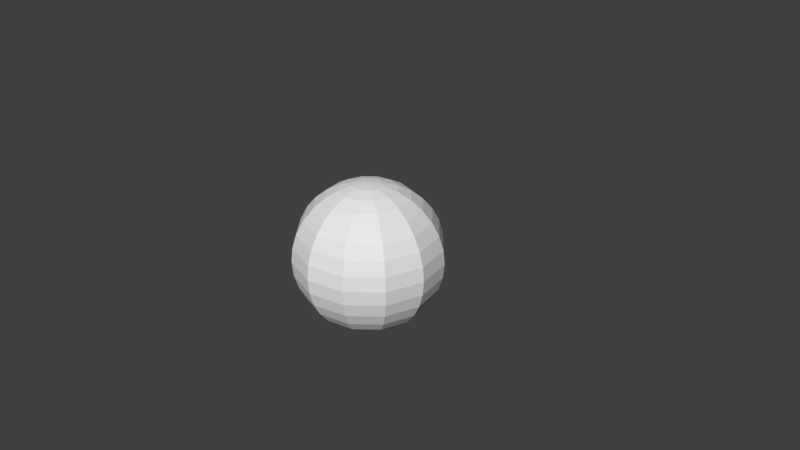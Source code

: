 # Source: escudo.blend  (saved by Blender 2.79.0; exported with 4.5.12 LTS)
import bpy
from mathutils import Matrix  # noqa: F401  (used for matrix-valued properties, if any)

bpy.ops.wm.read_factory_settings(use_empty=True)
scene = bpy.context.scene
scene.name = 'Scene'

# ---- collections
col_collection_1 = bpy.data.collections.new('Collection 1'); scene.collection.children.link(col_collection_1)

# ---- materials (node trees are filled in below, after node groups)
mat_none = bpy.data.materials.new('None')
mat_none.alpha_threshold = 0.0
mat_none.use_transparent_shadow = False
mat_none.specular_color = (0.8, 0.8, 0.8)
mat_none.roughness = 0.5
mat_none.specular_intensity = 1.0

# ---- material node trees

# ---- world
world_world = bpy.data.worlds.new('World'); scene.world = world_world
world_world.color = (0.05088, 0.05088, 0.05088)
world_world.use_sun_shadow = False
world_world.sun_shadow_jitter_overblur = 0.0
world_world.cycles.sampling_method = 'MANUAL'

# ---- cameras
cam_camera = bpy.data.cameras.new('Camera')
cam_camera.clip_end = 100.0
cam_camera.lens = 35.0
cam_camera.sensor_width = 32.0
cam_camera.sensor_height = 18.0
cam_camera.ortho_scale = 7.314
cam_camera.dof.focus_distance = 0.0
cam_camera.dof.aperture_fstop = 128.0

# ---- meshes
me_sphere = bpy.data.meshes.new('Sphere')
me_sphere.from_pydata([(0.0, 0.0, -1.0), (0.0, 0.1951, -0.9808), (0.4904, 0.1951, -0.8494), (0.5, 0.0, -0.866), (0.0, 0.9808, -0.1951), (0.0, 1.0, 1e-06), (0.09754, 0.9808, -0.169), (0.0, -1.0, 0.0), (0.0, -0.9808, -0.1951), (0.09754, -0.9808, -0.169), (0.0, -0.1951, -0.9808), (0.4904, -0.1951, -0.8494), (0.0, 0.9239, -0.3827), (0.1913, 0.9239, -0.3314), (0.0, -0.3827, -0.9239), (0.4619, -0.3827, -0.8001), (0.0, 0.8315, -0.5556), (0.2778, 0.8315, -0.4811), (0.0, -0.5556, -0.8315), (0.4157, -0.5556, -0.7201), (0.0, 0.7071, -0.7071), (0.3536, 0.7071, -0.6124), (0.0, -0.7071, -0.7071), (0.3536, -0.7071, -0.6124), (0.0, 0.5556, -0.8315), (0.4157, 0.5556, -0.7201), (0.0, -0.8315, -0.5556), (0.2778, -0.8315, -0.4811), (0.0, 0.3827, -0.9239), (0.4619, 0.3827, -0.8001), (0.0, -0.9239, -0.3827), (0.1913, -0.9239, -0.3314), (0.8001, 0.3827, -0.4619), (0.8494, 0.1951, -0.4904), (0.3314, -0.9239, -0.1913), (0.169, -0.9808, -0.09754), (0.866, 0.0, -0.5), (0.169, 0.9808, -0.09754), (0.8494, -0.1951, -0.4904), (0.3314, 0.9239, -0.1913), (0.8001, -0.3827, -0.4619), (0.4811, 0.8315, -0.2778), (0.7201, -0.5556, -0.4157), (0.6124, 0.7071, -0.3536), (0.6124, -0.7071, -0.3536), (0.7201, 0.5556, -0.4157), (0.4811, -0.8315, -0.2778), (0.9239, -0.3827, 0.0), (0.8315, -0.5556, 0.0), (0.5556, 0.8315, 0.0), (0.7071, 0.7071, 0.0), (0.7071, -0.7071, 0.0), (0.8315, 0.5556, 0.0), (0.5556, -0.8315, 0.0), (0.9239, 0.3827, 0.0), (0.3827, -0.9239, 0.0), (0.9808, 0.1951, 0.0), (0.1951, -0.9808, 0.0), (1.0, 0.0, 0.0), (0.1951, 0.9808, 0.0), (0.9808, -0.1951, 0.0), (0.3827, 0.9239, 0.0), (0.3314, -0.9239, 0.1913), (0.169, -0.9808, 0.09755), (0.8494, 0.1951, 0.4904), (0.866, 0.0, 0.5), (0.169, 0.9808, 0.09755), (0.8494, -0.1951, 0.4904), (0.3314, 0.9239, 0.1913), (0.8001, -0.3827, 0.4619), (0.4811, 0.8315, 0.2778), (0.7201, -0.5556, 0.4157), (0.6124, 0.7071, 0.3536), (0.6124, -0.7071, 0.3536), (0.7201, 0.5556, 0.4157), (0.4811, -0.8315, 0.2778), (0.8001, 0.3827, 0.4619), (0.2778, 0.8315, 0.4811), (0.3536, 0.7071, 0.6124), (0.4157, -0.5556, 0.7201), (0.3536, -0.7071, 0.6124), (0.4157, 0.5556, 0.7201), (0.2778, -0.8315, 0.4811), (0.4619, 0.3827, 0.8001), (0.1913, -0.9239, 0.3314), (0.4904, 0.1951, 0.8494), (0.09754, -0.9808, 0.169), (0.5, 0.0, 0.866), (0.09754, 0.9808, 0.169), (0.4904, -0.1951, 0.8494), (0.1913, 0.9239, 0.3314), (0.4619, -0.3827, 0.8001), (0.0, 0.1951, 0.9808), (0.0, 0.0, 1.0), (0.0, 0.9808, 0.1951), (0.0, -0.9808, 0.1951), (0.0, -0.1951, 0.9808), (0.0, 0.9239, 0.3827), (0.0, -0.3827, 0.9239), (0.0, 0.8315, 0.5556), (0.0, -0.5556, 0.8315), (0.0, 0.7071, 0.7071), (0.0, -0.7071, 0.7071), (0.0, 0.5556, 0.8315), (0.0, -0.8315, 0.5556), (0.0, 0.3827, 0.9239), (0.0, -0.9239, 0.3827), (-0.4157, -0.5556, 0.7201), (-0.3536, -0.7071, 0.6124), (-0.3536, 0.7071, 0.6124), (-0.4157, 0.5556, 0.7201), (-0.2778, -0.8315, 0.4811), (-0.4619, 0.3827, 0.8001), (-0.1913, -0.9239, 0.3314), (-0.4904, 0.1951, 0.8494), (-0.09754, -0.9808, 0.169), (-0.5, 0.0, 0.866), (-0.09754, 0.9808, 0.169), (-0.4904, -0.1951, 0.8494), (-0.1913, 0.9239, 0.3314), (-0.4619, -0.3827, 0.8001), (-0.2778, 0.8315, 0.4811), (-0.169, -0.9808, 0.09755), (-0.866, 0.0, 0.5), (-0.8494, -0.1951, 0.4904), (-0.169, 0.9808, 0.09755), (-0.3314, 0.9239, 0.1913), (-0.8001, -0.3827, 0.4619), (-0.4811, 0.8315, 0.2778), (-0.7201, -0.5556, 0.4157), (-0.6124, 0.7071, 0.3536), (-0.6124, -0.7071, 0.3536), (-0.7201, 0.5556, 0.4157), (-0.4811, -0.8315, 0.2778), (-0.8001, 0.3827, 0.4619), (-0.3314, -0.9239, 0.1913), (-0.8494, 0.1951, 0.4904), (-0.7071, -0.7071, 0.0), (-0.5556, -0.8315, 0.0), (-0.8315, 0.5556, 0.0), (-0.9239, 0.3827, 0.0), (-0.3827, -0.9239, 0.0), (-0.9808, 0.1951, 0.0), (-0.1951, -0.9808, 0.0), (-1.0, 0.0, 0.0), (-0.1951, 0.9808, 0.0), (-0.9808, -0.1951, 0.0), (-0.3827, 0.9239, 0.0), (-0.9239, -0.3827, 0.0), (-0.5556, 0.8315, 0.0), (-0.8315, -0.5556, 0.0), (-0.7071, 0.7071, 0.0), (-0.169, 0.9808, -0.09754), (-0.3314, 0.9239, -0.1913), (-0.8494, -0.1951, -0.4904), (-0.8001, -0.3827, -0.4619), (-0.4811, 0.8315, -0.2778), (-0.7201, -0.5556, -0.4157), (-0.6124, 0.7071, -0.3536), (-0.6124, -0.7071, -0.3536), (-0.7201, 0.5556, -0.4157), (-0.4811, -0.8315, -0.2778), (-0.8001, 0.3827, -0.4619), (-0.3314, -0.9239, -0.1913), (-0.8494, 0.1951, -0.4904), (-0.169, -0.9808, -0.09754), (-0.866, 0.0, -0.5), (-0.4157, 0.5556, -0.7201), (-0.4619, 0.3827, -0.8001), (-0.2778, -0.8315, -0.4811), (-0.1913, -0.9239, -0.3314), (-0.4904, 0.1951, -0.8494), (-0.09754, -0.9808, -0.169), (-0.5, 0.0, -0.866), (-0.09754, 0.9808, -0.169), (-0.4904, -0.1951, -0.8494), (-0.1913, 0.9239, -0.3314), (-0.4619, -0.3827, -0.8001), (-0.2778, 0.8315, -0.4811), (-0.4157, -0.5556, -0.7201), (-0.3536, 0.7071, -0.6124), (-0.3536, -0.7071, -0.6124)], [], [(0, 1, 2, 3), (4, 5, 6), (7, 8, 9), (10, 0, 3, 11), (12, 4, 6, 13), (14, 10, 11, 15), (16, 12, 13, 17), (18, 14, 15, 19), (20, 16, 17, 21), (22, 18, 19, 23), (24, 20, 21, 25), (26, 22, 23, 27), (28, 24, 25, 29), (30, 26, 27, 31), (1, 28, 29, 2), (8, 30, 31, 9), (2, 29, 32, 33), (9, 31, 34, 35), (3, 2, 33, 36), (6, 5, 37), (7, 9, 35), (11, 3, 36, 38), (13, 6, 37, 39), (15, 11, 38, 40), (17, 13, 39, 41), (19, 15, 40, 42), (21, 17, 41, 43), (23, 19, 42, 44), (25, 21, 43, 45), (27, 23, 44, 46), (29, 25, 45, 32), (31, 27, 46, 34), (42, 40, 47, 48), (43, 41, 49, 50), (44, 42, 48, 51), (45, 43, 50, 52), (46, 44, 51, 53), (32, 45, 52, 54), (34, 46, 53, 55), (33, 32, 54, 56), (35, 34, 55, 57), (36, 33, 56, 58), (37, 5, 59), (7, 35, 57), (38, 36, 58, 60), (39, 37, 59, 61), (40, 38, 60, 47), (41, 39, 61, 49), (57, 55, 62, 63), (58, 56, 64, 65), (59, 5, 66), (7, 57, 63), (60, 58, 65, 67), (61, 59, 66, 68), (47, 60, 67, 69), (49, 61, 68, 70), (48, 47, 69, 71), (50, 49, 70, 72), (51, 48, 71, 73), (52, 50, 72, 74), (53, 51, 73, 75), (54, 52, 74, 76), (55, 53, 75, 62), (56, 54, 76, 64), (72, 70, 77, 78), (73, 71, 79, 80), (74, 72, 78, 81), (75, 73, 80, 82), (76, 74, 81, 83), (62, 75, 82, 84), (64, 76, 83, 85), (63, 62, 84, 86), (65, 64, 85, 87), (66, 5, 88), (7, 63, 86), (67, 65, 87, 89), (68, 66, 88, 90), (69, 67, 89, 91), (70, 68, 90, 77), (71, 69, 91, 79), (87, 85, 92, 93), (88, 5, 94), (7, 86, 95), (89, 87, 93, 96), (90, 88, 94, 97), (91, 89, 96, 98), (77, 90, 97, 99), (79, 91, 98, 100), (78, 77, 99, 101), (80, 79, 100, 102), (81, 78, 101, 103), (82, 80, 102, 104), (83, 81, 103, 105), (84, 82, 104, 106), (85, 83, 105, 92), (86, 84, 106, 95), (102, 100, 107, 108), (103, 101, 109, 110), (104, 102, 108, 111), (105, 103, 110, 112), (106, 104, 111, 113), (92, 105, 112, 114), (95, 106, 113, 115), (93, 92, 114, 116), (94, 5, 117), (7, 95, 115), (96, 93, 116, 118), (97, 94, 117, 119), (98, 96, 118, 120), (99, 97, 119, 121), (100, 98, 120, 107), (101, 99, 121, 109), (7, 115, 122), (118, 116, 123, 124), (119, 117, 125, 126), (120, 118, 124, 127), (121, 119, 126, 128), (107, 120, 127, 129), (109, 121, 128, 130), (108, 107, 129, 131), (110, 109, 130, 132), (111, 108, 131, 133), (112, 110, 132, 134), (113, 111, 133, 135), (114, 112, 134, 136), (115, 113, 135, 122), (116, 114, 136, 123), (117, 5, 125), (133, 131, 137, 138), (134, 132, 139, 140), (135, 133, 138, 141), (136, 134, 140, 142), (122, 135, 141, 143), (123, 136, 142, 144), (125, 5, 145), (7, 122, 143), (124, 123, 144, 146), (126, 125, 145, 147), (127, 124, 146, 148), (128, 126, 147, 149), (129, 127, 148, 150), (130, 128, 149, 151), (131, 129, 150, 137), (132, 130, 151, 139), (147, 145, 152, 153), (148, 146, 154, 155), (149, 147, 153, 156), (150, 148, 155, 157), (151, 149, 156, 158), (137, 150, 157, 159), (139, 151, 158, 160), (138, 137, 159, 161), (140, 139, 160, 162), (141, 138, 161, 163), (142, 140, 162, 164), (143, 141, 163, 165), (144, 142, 164, 166), (145, 5, 152), (7, 143, 165), (146, 144, 166, 154), (162, 160, 167, 168), (163, 161, 169, 170), (164, 162, 168, 171), (165, 163, 170, 172), (166, 164, 171, 173), (152, 5, 174), (7, 165, 172), (154, 166, 173, 175), (153, 152, 174, 176), (155, 154, 175, 177), (156, 153, 176, 178), (157, 155, 177, 179), (158, 156, 178, 180), (159, 157, 179, 181), (160, 158, 180, 167), (161, 159, 181, 169), (177, 175, 10, 14), (178, 176, 12, 16), (179, 177, 14, 18), (180, 178, 16, 20), (181, 179, 18, 22), (167, 180, 20, 24), (169, 181, 22, 26), (168, 167, 24, 28), (170, 169, 26, 30), (171, 168, 28, 1), (172, 170, 30, 8), (173, 171, 1, 0), (174, 5, 4), (7, 172, 8), (175, 173, 0, 10), (176, 174, 4, 12)])
me_sphere.polygons.foreach_set('use_smooth', [True] * 192)
_k = set([(0, 1), (0, 3), (0, 10), (0, 173), (1, 2), (1, 28), (1, 171), (2, 3), (2, 29), (2, 33), (3, 11), (3, 36), (4, 5), (4, 6), (4, 12), (4, 174), (5, 6), (5, 37), (5, 59), (5, 66), (5, 88), (5, 94), (5, 117), (5, 125), (5, 145), (5, 152), (5, 174), (6, 13), (6, 37), (7, 8), (7, 9), (7, 35), (7, 57), (7, 63), (7, 86), (7, 95), (7, 115), (7, 122), (7, 143), (7, 165), (7, 172), (8, 9), (8, 30), (8, 172), (9, 31), (9, 35), (10, 11), (10, 14), (10, 175), (11, 15), (11, 38), (12, 13), (12, 16), (12, 176), (13, 17), (13, 39), (14, 15), (14, 18), (14, 177), (15, 19), (15, 40), (16, 17), (16, 20), (16, 178), (17, 21), (17, 41), (18, 19), (18, 22), (18, 179), (19, 23), (19, 42), (20, 21), (20, 24), (20, 180), (21, 25), (21, 43), (22, 23), (22, 26), (22, 181), (23, 27), (23, 44), (24, 25), (24, 28), (24, 167), (25, 29), (25, 45), (26, 27), (26, 30), (26, 169), (27, 31), (27, 46), (28, 29), (28, 168), (29, 32), (30, 31), (30, 170), (31, 34), (32, 33), (32, 45), (32, 54), (33, 36), (33, 56), (34, 35), (34, 46), (34, 55), (35, 57), (36, 38), (36, 58), (37, 39), (37, 59), (38, 40), (38, 60), (39, 41), (39, 61), (40, 42), (40, 47), (41, 43), (41, 49), (42, 44), (42, 48), (43, 45), (43, 50), (44, 46), (44, 51), (45, 52), (46, 53), (47, 48), (47, 60), (47, 69), (48, 51), (48, 71), (49, 50), (49, 61), (49, 70), (50, 52), (50, 72), (51, 53), (51, 73), (52, 54), (52, 74), (53, 55), (53, 75), (54, 56), (54, 76), (55, 57), (55, 62), (56, 58), (56, 64), (57, 63), (58, 60), (58, 65), (59, 61), (59, 66), (60, 67), (61, 68), (62, 63), (62, 75), (62, 84), (63, 86), (64, 65), (64, 76), (64, 85), (65, 67), (65, 87), (66, 68), (66, 88), (67, 69), (67, 89), (68, 70), (68, 90), (69, 71), (69, 91), (70, 72), (70, 77), (71, 73), (71, 79), (72, 74), (72, 78), (73, 75), (73, 80), (74, 76), (74, 81), (75, 82), (76, 83), (77, 78), (77, 90), (77, 99), (78, 81), (78, 101), (79, 80), (79, 91), (79, 100), (80, 82), (80, 102), (81, 83), (81, 103), (82, 84), (82, 104), (83, 85), (83, 105), (84, 86), (84, 106), (85, 87), (85, 92), (86, 95), (87, 89), (87, 93), (88, 90), (88, 94), (89, 91), (89, 96), (90, 97), (91, 98), (92, 93), (92, 105), (92, 114), (93, 96), (93, 116), (94, 97), (94, 117), (95, 106), (95, 115), (96, 98), (96, 118), (97, 99), (97, 119), (98, 100), (98, 120), (99, 101), (99, 121), (100, 102), (100, 107), (101, 103), (101, 109), (102, 104), (102, 108), (103, 105), (103, 110), (104, 106), (104, 111), (105, 112), (106, 113), (107, 108), (107, 120), (107, 129), (108, 111), (108, 131), (109, 110), (109, 121), (109, 130), (110, 112), (110, 132), (111, 113), (111, 133), (112, 114), (112, 134), (113, 115), (113, 135), (114, 116), (114, 136), (115, 122), (116, 118), (116, 123), (117, 119), (117, 125), (118, 120), (118, 124), (119, 121), (119, 126), (120, 127), (121, 128), (122, 135), (122, 143), (123, 124), (123, 136), (123, 144), (124, 127), (124, 146), (125, 126), (125, 145), (126, 128), (126, 147), (127, 129), (127, 148), (128, 130), (128, 149), (129, 131), (129, 150), (130, 132), (130, 151), (131, 133), (131, 137), (132, 134), (132, 139), (133, 135), (133, 138), (134, 136), (134, 140), (135, 141), (136, 142), (137, 138), (137, 150), (137, 159), (138, 141), (138, 161), (139, 140), (139, 151), (139, 160), (140, 142), (140, 162), (141, 143), (141, 163), (142, 144), (142, 164), (143, 165), (144, 146), (144, 166), (145, 147), (145, 152), (146, 148), (146, 154), (147, 149), (147, 153), (148, 150), (148, 155), (149, 151), (149, 156), (150, 157), (151, 158), (152, 153), (152, 174), (153, 156), (153, 176), (154, 155), (154, 166), (154, 175), (155, 157), (155, 177), (156, 158), (156, 178), (157, 159), (157, 179), (158, 160), (158, 180), (159, 161), (159, 181), (160, 162), (160, 167), (161, 163), (161, 169), (162, 164), (162, 168), (163, 165), (163, 170), (164, 166), (164, 171), (165, 172), (166, 173), (167, 168), (167, 180), (168, 171), (169, 170), (169, 181), (170, 172), (171, 173), (173, 175), (174, 176), (175, 177), (176, 178), (177, 179), (178, 180), (179, 181)])
me_sphere.attributes.new('sharp_edge', 'BOOLEAN', 'EDGE').data.foreach_set('value', [ (min(e.vertices), max(e.vertices)) in _k for e in me_sphere.edges])
_uv = me_sphere.uv_layers.new(name='UVMap')
_uv.uv.foreach_set('vector', [0.6303, 0.1655, 0.6334, 0.1203, 0.7349, 0.1234, 0.7338, 0.1686, 0.4433, 0.1556, 0.4752, 0.1875, 0.4316, 0.1757, 0.159, 0.189, 0.1155, 0.2006, 0.1155, 0.1773, 0.6334, 0.2103, 0.6303, 0.1655, 0.7338, 0.1686, 0.7349, 0.2133, 0.4122, 0.1247, 0.4433, 0.1556, 0.4316, 0.1757, 0.3893, 0.1643, 0.6427, 0.253, 0.6334, 0.2103, 0.7349, 0.2133, 0.7383, 0.2559, 0.3832, 0.09605, 0.4122, 0.1247, 0.3893, 0.1643, 0.35, 0.1535, 0.6578, 0.2921, 0.6427, 0.253, 0.7383, 0.2559, 0.7438, 0.2947, 0.3574, 0.07074, 0.3832, 0.09605, 0.35, 0.1535, 0.3152, 0.1439, 0.6781, 0.326, 0.6578, 0.2921, 0.7438, 0.2947, 0.7513, 0.3282, 0.6578, 0.03598, 0.6781, 4.127e-08, 0.7513, 0.002197, 0.7438, 0.03857, 0.03438, 0.2209, 0.0, 0.2289, 2.201e-07, 0.1445, 0.03438, 0.1545, 0.6427, 0.07662, 0.6578, 0.03598, 0.7438, 0.03857, 0.7383, 0.07949, 0.07337, 0.2113, 0.03438, 0.2209, 0.03438, 0.1545, 0.07337, 0.1656, 0.6334, 0.1203, 0.6427, 0.07662, 0.7383, 0.07949, 0.7349, 0.1234, 0.1155, 0.2006, 0.07337, 0.2113, 0.07337, 0.1656, 0.1155, 0.1773, 0.7349, 0.1234, 0.7383, 0.07949, 0.8487, 0.07949, 0.8521, 0.1234, 0.1155, 0.1773, 0.07337, 0.1656, 0.09623, 0.126, 0.1271, 0.1571, 0.7338, 0.1686, 0.7349, 0.1234, 0.8521, 0.1234, 0.8532, 0.1686, 0.4316, 0.1757, 0.4752, 0.1875, 0.4316, 0.199, 0.159, 0.189, 0.1155, 0.1773, 0.1271, 0.1571, 0.7349, 0.2133, 0.7338, 0.1686, 0.8532, 0.1686, 0.8521, 0.2133, 0.3893, 0.1643, 0.4316, 0.1757, 0.4316, 0.199, 0.3893, 0.21, 0.7383, 0.2559, 0.7349, 0.2133, 0.8521, 0.2133, 0.8487, 0.2559, 0.35, 0.1535, 0.3893, 0.1643, 0.3893, 0.21, 0.35, 0.2199, 0.7438, 0.2947, 0.7383, 0.2559, 0.8487, 0.2559, 0.8432, 0.2947, 0.3152, 0.1439, 0.35, 0.1535, 0.35, 0.2199, 0.3152, 0.2284, 0.7513, 0.3282, 0.7438, 0.2947, 0.8432, 0.2947, 0.8357, 0.3282, 0.7438, 0.03857, 0.7513, 0.002197, 0.8357, 0.002197, 0.8432, 0.03857, 0.03438, 0.1545, 2.201e-07, 0.1445, 0.04223, 0.07133, 0.06756, 0.09707, 0.7383, 0.07949, 0.7438, 0.03857, 0.8432, 0.03857, 0.8487, 0.07949, 0.07337, 0.1656, 0.03438, 0.1545, 0.06756, 0.09707, 0.09623, 0.126, 0.8432, 0.2947, 0.8487, 0.2559, 0.9443, 0.253, 0.9292, 0.2921, 0.3152, 0.2284, 0.35, 0.2199, 0.3832, 0.2774, 0.3574, 0.3015, 0.04223, 0.07133, 0.0212, 0.04978, 0.1072, 7.674e-05, 0.1154, 0.02906, 0.8432, 0.03857, 0.8357, 0.002197, 0.9089, 0.0, 0.9292, 0.03598, 0.06756, 0.09707, 0.04223, 0.07133, 0.1154, 0.02906, 0.125, 0.06386, 0.8487, 0.07949, 0.8432, 0.03857, 0.9292, 0.03598, 0.9443, 0.07662, 0.09623, 0.126, 0.06756, 0.09707, 0.125, 0.06386, 0.1358, 0.1032, 0.8521, 0.1234, 0.8487, 0.07949, 0.9443, 0.07662, 0.9536, 0.1203, 0.1271, 0.1571, 0.09623, 0.126, 0.1358, 0.1032, 0.1473, 0.1454, 0.8532, 0.1686, 0.8521, 0.1234, 0.9536, 0.1203, 0.9567, 0.1655, 0.4316, 0.199, 0.4752, 0.1875, 0.4433, 0.2192, 0.159, 0.189, 0.1271, 0.1571, 0.1473, 0.1454, 0.8521, 0.2133, 0.8532, 0.1686, 0.9567, 0.1655, 0.9536, 0.2103, 0.3893, 0.21, 0.4316, 0.199, 0.4433, 0.2192, 0.4122, 0.2496, 0.8487, 0.2559, 0.8521, 0.2133, 0.9536, 0.2103, 0.9443, 0.253, 0.35, 0.2199, 0.3893, 0.21, 0.4122, 0.2496, 0.3832, 0.2774, 0.1473, 0.1454, 0.1358, 0.1032, 0.1815, 0.1031, 0.1706, 0.1454, 0.6416, 0.5064, 0.6385, 0.5515, 0.537, 0.5484, 0.5382, 0.5033, 0.4433, 0.2192, 0.4752, 0.1875, 0.4634, 0.2309, 0.159, 0.189, 0.1473, 0.1454, 0.1706, 0.1454, 0.6385, 0.4616, 0.6416, 0.5064, 0.5382, 0.5033, 0.537, 0.4585, 0.4122, 0.2496, 0.4433, 0.2192, 0.4634, 0.2309, 0.4517, 0.2724, 0.6292, 0.4188, 0.6385, 0.4616, 0.537, 0.4585, 0.5336, 0.4159, 0.3832, 0.2774, 0.4122, 0.2496, 0.4517, 0.2724, 0.4406, 0.3105, 0.6141, 0.3797, 0.6292, 0.4188, 0.5336, 0.4159, 0.5281, 0.3772, 0.3574, 0.3015, 0.3832, 0.2774, 0.4406, 0.3105, 0.4305, 0.3437, 0.1154, 0.02906, 0.1072, 7.674e-05, 0.2065, 0.0, 0.1998, 0.02899, 0.6141, 0.6359, 0.5938, 0.6718, 0.5207, 0.6696, 0.5281, 0.6333, 0.125, 0.06386, 0.1154, 0.02906, 0.1998, 0.02899, 0.1914, 0.06381, 0.6292, 0.5952, 0.6141, 0.6359, 0.5281, 0.6333, 0.5336, 0.5923, 0.1358, 0.1032, 0.125, 0.06386, 0.1914, 0.06381, 0.1815, 0.1031, 0.6385, 0.5515, 0.6292, 0.5952, 0.5336, 0.5923, 0.537, 0.5484, 0.4305, 0.3437, 0.4406, 0.3105, 0.507, 0.3104, 0.515, 0.3436, 0.5207, 0.3437, 0.5281, 0.3772, 0.4288, 0.3772, 0.4362, 0.3437, 0.5281, 0.6333, 0.5207, 0.6696, 0.4362, 0.6696, 0.4288, 0.6333, 0.1914, 0.06381, 0.1998, 0.02899, 0.273, 0.07115, 0.2489, 0.09693, 0.5336, 0.5923, 0.5281, 0.6333, 0.4288, 0.6333, 0.4232, 0.5923, 0.1815, 0.1031, 0.1914, 0.06381, 0.2489, 0.09693, 0.2211, 0.1259, 0.537, 0.5484, 0.5336, 0.5923, 0.4232, 0.5923, 0.4198, 0.5484, 0.1706, 0.1454, 0.1815, 0.1031, 0.2211, 0.1259, 0.1908, 0.157, 0.5382, 0.5033, 0.537, 0.5484, 0.4198, 0.5484, 0.4187, 0.5033, 0.4634, 0.2309, 0.4752, 0.1875, 0.4867, 0.2308, 0.159, 0.189, 0.1706, 0.1454, 0.1908, 0.157, 0.537, 0.4585, 0.5382, 0.5033, 0.4187, 0.5033, 0.4198, 0.4585, 0.4517, 0.2724, 0.4634, 0.2309, 0.4867, 0.2308, 0.4974, 0.2724, 0.5336, 0.4159, 0.537, 0.4585, 0.4198, 0.4585, 0.4232, 0.4159, 0.4406, 0.3105, 0.4517, 0.2724, 0.4974, 0.2724, 0.507, 0.3104, 0.5281, 0.3772, 0.5336, 0.4159, 0.4232, 0.4159, 0.4288, 0.3772, 0.4187, 0.5033, 0.4198, 0.5484, 0.3184, 0.5515, 0.3152, 0.5064, 0.4867, 0.2308, 0.4752, 0.1875, 0.5069, 0.2192, 0.159, 0.189, 0.1908, 0.157, 0.2024, 0.1772, 0.4198, 0.4585, 0.4187, 0.5033, 0.3152, 0.5064, 0.3184, 0.4616, 0.4974, 0.2724, 0.4867, 0.2308, 0.5069, 0.2192, 0.537, 0.2495, 0.4232, 0.4159, 0.4198, 0.4585, 0.3184, 0.4616, 0.3276, 0.4188, 0.507, 0.3104, 0.4974, 0.2724, 0.537, 0.2495, 0.5644, 0.2772, 0.4288, 0.3772, 0.4232, 0.4159, 0.3276, 0.4188, 0.3427, 0.3797, 0.515, 0.3436, 0.507, 0.3104, 0.5644, 0.2772, 0.5881, 0.3013, 0.4362, 0.3437, 0.4288, 0.3772, 0.3427, 0.3797, 0.363, 0.3459, 0.4288, 0.6333, 0.4362, 0.6696, 0.363, 0.6718, 0.3427, 0.6359, 0.2489, 0.09693, 0.273, 0.07115, 0.3152, 0.1442, 0.282, 0.1544, 0.4232, 0.5923, 0.4288, 0.6333, 0.3427, 0.6359, 0.3276, 0.5952, 0.2211, 0.1259, 0.2489, 0.09693, 0.282, 0.1544, 0.244, 0.1655, 0.4198, 0.5484, 0.4232, 0.5923, 0.3276, 0.5952, 0.3184, 0.5515, 0.1908, 0.157, 0.2211, 0.1259, 0.244, 0.1655, 0.2024, 0.1772, 0.6894, 0.6718, 0.6691, 0.6359, 0.7552, 0.6333, 0.7626, 0.6696, 0.6691, 0.3797, 0.6894, 0.3459, 0.7626, 0.3437, 0.7552, 0.3772, 0.282, 0.1544, 0.3152, 0.1442, 0.3152, 0.2287, 0.282, 0.2207, 0.6541, 0.4188, 0.6691, 0.3797, 0.7552, 0.3772, 0.7496, 0.4159, 0.244, 0.1655, 0.282, 0.1544, 0.282, 0.2207, 0.244, 0.2112, 0.6448, 0.4616, 0.6541, 0.4188, 0.7496, 0.4159, 0.7462, 0.4585, 0.2024, 0.1772, 0.244, 0.1655, 0.244, 0.2112, 0.2024, 0.2005, 0.6416, 0.5064, 0.6448, 0.4616, 0.7462, 0.4585, 0.7451, 0.5033, 0.5069, 0.2192, 0.4752, 0.1875, 0.5185, 0.199, 0.159, 0.189, 0.2024, 0.1772, 0.2024, 0.2005, 0.6448, 0.5515, 0.6416, 0.5064, 0.7451, 0.5033, 0.7462, 0.5484, 0.537, 0.2495, 0.5069, 0.2192, 0.5185, 0.199, 0.5598, 0.2099, 0.6541, 0.5952, 0.6448, 0.5515, 0.7462, 0.5484, 0.7496, 0.5923, 0.5644, 0.2772, 0.537, 0.2495, 0.5598, 0.2099, 0.5976, 0.2197, 0.6691, 0.6359, 0.6541, 0.5952, 0.7496, 0.5923, 0.7552, 0.6333, 0.5881, 0.3013, 0.5644, 0.2772, 0.5976, 0.2197, 0.6303, 0.2281, 0.159, 0.189, 0.2024, 0.2005, 0.1908, 0.2207, 0.7462, 0.5484, 0.7451, 0.5033, 0.8646, 0.5033, 0.8634, 0.5484, 0.5598, 0.2099, 0.5185, 0.199, 0.5185, 0.1757, 0.5598, 0.1642, 0.7496, 0.5923, 0.7462, 0.5484, 0.8634, 0.5484, 0.86, 0.5923, 0.5976, 0.2197, 0.5598, 0.2099, 0.5598, 0.1642, 0.5976, 0.1534, 0.7552, 0.6333, 0.7496, 0.5923, 0.86, 0.5923, 0.8545, 0.6333, 0.6303, 0.2281, 0.5976, 0.2197, 0.5976, 0.1534, 0.6303, 0.1437, 0.7626, 0.6696, 0.7552, 0.6333, 0.8545, 0.6333, 0.8471, 0.6696, 0.7552, 0.3772, 0.7626, 0.3437, 0.8471, 0.3437, 0.8545, 0.3772, 0.282, 0.2207, 0.3152, 0.2287, 0.273, 0.3018, 0.2489, 0.2782, 0.7496, 0.4159, 0.7552, 0.3772, 0.8545, 0.3772, 0.86, 0.4159, 0.244, 0.2112, 0.282, 0.2207, 0.2489, 0.2782, 0.2211, 0.2508, 0.7462, 0.4585, 0.7496, 0.4159, 0.86, 0.4159, 0.8634, 0.4585, 0.2024, 0.2005, 0.244, 0.2112, 0.2211, 0.2508, 0.1908, 0.2207, 0.7451, 0.5033, 0.7462, 0.4585, 0.8634, 0.4585, 0.8646, 0.5033, 0.5185, 0.199, 0.4752, 0.1875, 0.5185, 0.1757, 0.2489, 0.2782, 0.273, 0.3018, 0.1998, 0.3441, 0.1914, 0.3114, 0.86, 0.4159, 0.8545, 0.3772, 0.9405, 0.3797, 0.9556, 0.4188, 0.2211, 0.2508, 0.2489, 0.2782, 0.1914, 0.3114, 0.1815, 0.2736, 0.8634, 0.4585, 0.86, 0.4159, 0.9556, 0.4188, 0.9649, 0.4616, 0.1908, 0.2207, 0.2211, 0.2508, 0.1815, 0.2736, 0.1706, 0.2323, 0.8646, 0.5033, 0.8634, 0.4585, 0.9649, 0.4616, 0.968, 0.5064, 0.5185, 0.1757, 0.4752, 0.1875, 0.5069, 0.1555, 0.159, 0.189, 0.1908, 0.2207, 0.1706, 0.2323, 0.8634, 0.5484, 0.8646, 0.5033, 0.968, 0.5064, 0.9649, 0.5515, 0.5598, 0.1642, 0.5185, 0.1757, 0.5069, 0.1555, 0.537, 0.1246, 0.86, 0.5923, 0.8634, 0.5484, 0.9649, 0.5515, 0.9556, 0.5952, 0.5976, 0.1534, 0.5598, 0.1642, 0.537, 0.1246, 0.5644, 0.09591, 0.8545, 0.6333, 0.86, 0.5923, 0.9556, 0.5952, 0.9405, 0.6359, 0.6303, 0.1437, 0.5976, 0.1534, 0.5644, 0.09591, 0.5881, 0.07056, 0.8471, 0.6696, 0.8545, 0.6333, 0.9405, 0.6359, 0.9202, 0.6718, 0.8545, 0.3772, 0.8471, 0.3437, 0.9202, 0.3459, 0.9405, 0.3797, 0.537, 0.1246, 0.5069, 0.1555, 0.4867, 0.1439, 0.4974, 0.1018, 0.6292, 0.7485, 0.6385, 0.7922, 0.537, 0.7952, 0.5336, 0.7513, 0.5644, 0.09591, 0.537, 0.1246, 0.4974, 0.1018, 0.507, 0.06278, 0.6141, 0.7078, 0.6292, 0.7485, 0.5336, 0.7513, 0.5281, 0.7104, 0.5881, 0.07056, 0.5644, 0.09591, 0.507, 0.06278, 0.515, 0.02839, 0.5938, 0.6718, 0.6141, 0.7078, 0.5281, 0.7104, 0.5207, 0.674, 0.6141, 0.9639, 0.5938, 0.9978, 0.5207, 1.0, 0.5281, 0.9665, 0.1914, 0.3114, 0.1998, 0.3441, 0.1154, 0.3441, 0.125, 0.3114, 0.6292, 0.9249, 0.6141, 0.9639, 0.5281, 0.9665, 0.5336, 0.9277, 0.1815, 0.2736, 0.1914, 0.3114, 0.125, 0.3114, 0.1358, 0.2737, 0.6385, 0.8821, 0.6292, 0.9249, 0.5336, 0.9277, 0.537, 0.8852, 0.1706, 0.2323, 0.1815, 0.2736, 0.1358, 0.2737, 0.1473, 0.2323, 0.6416, 0.8373, 0.6385, 0.8821, 0.537, 0.8852, 0.5382, 0.8404, 0.5069, 0.1555, 0.4752, 0.1875, 0.4867, 0.1439, 0.159, 0.189, 0.1706, 0.2323, 0.1473, 0.2323, 0.6385, 0.7922, 0.6416, 0.8373, 0.5382, 0.8404, 0.537, 0.7952, 0.5336, 0.9277, 0.5281, 0.9665, 0.4288, 0.9665, 0.4232, 0.9277, 0.1358, 0.2737, 0.125, 0.3114, 0.06756, 0.2783, 0.09623, 0.2509, 0.537, 0.8852, 0.5336, 0.9277, 0.4232, 0.9277, 0.4198, 0.8852, 0.1473, 0.2323, 0.1358, 0.2737, 0.09623, 0.2509, 0.1271, 0.2207, 0.5382, 0.8404, 0.537, 0.8852, 0.4198, 0.8852, 0.4187, 0.8404, 0.4867, 0.1439, 0.4752, 0.1875, 0.4634, 0.1439, 0.159, 0.189, 0.1473, 0.2323, 0.1271, 0.2207, 0.537, 0.7952, 0.5382, 0.8404, 0.4187, 0.8404, 0.4198, 0.7952, 0.4974, 0.1018, 0.4867, 0.1439, 0.4634, 0.1439, 0.4517, 0.1018, 0.5336, 0.7513, 0.537, 0.7952, 0.4198, 0.7952, 0.4232, 0.7513, 0.507, 0.06278, 0.4974, 0.1018, 0.4517, 0.1018, 0.4406, 0.06283, 0.5281, 0.7104, 0.5336, 0.7513, 0.4232, 0.7513, 0.4288, 0.7104, 0.515, 0.02839, 0.507, 0.06278, 0.4406, 0.06283, 0.4305, 0.02845, 0.5207, 0.674, 0.5281, 0.7104, 0.4288, 0.7104, 0.4362, 0.674, 0.5281, 0.9665, 0.5207, 1.0, 0.4362, 1.0, 0.4288, 0.9665, 0.125, 0.3114, 0.1154, 0.3441, 0.04223, 0.302, 0.06756, 0.2783, 0.4232, 0.7513, 0.4198, 0.7952, 0.3184, 0.7922, 0.3276, 0.7485, 0.4406, 0.06283, 0.4517, 0.1018, 0.4122, 0.1247, 0.3832, 0.09605, 0.4288, 0.7104, 0.4232, 0.7513, 0.3276, 0.7485, 0.3427, 0.7078, 0.4305, 0.02845, 0.4406, 0.06283, 0.3832, 0.09605, 0.3574, 0.07074, 0.4362, 0.674, 0.4288, 0.7104, 0.3427, 0.7078, 0.363, 0.6718, 0.4218, 0.0, 0.4305, 0.02845, 0.3574, 0.07074, 0.3359, 0.04973, 0.06756, 0.2783, 0.04223, 0.302, 0.0, 0.2289, 0.03438, 0.2209, 0.4232, 0.9277, 0.4288, 0.9665, 0.3427, 0.9639, 0.3276, 0.9249, 0.09623, 0.2509, 0.06756, 0.2783, 0.03438, 0.2209, 0.07337, 0.2113, 0.4198, 0.8852, 0.4232, 0.9277, 0.3276, 0.9249, 0.3184, 0.8821, 0.1271, 0.2207, 0.09623, 0.2509, 0.07337, 0.2113, 0.1155, 0.2006, 0.4187, 0.8404, 0.4198, 0.8852, 0.3184, 0.8821, 0.3152, 0.8373, 0.4634, 0.1439, 0.4752, 0.1875, 0.4433, 0.1556, 0.159, 0.189, 0.1271, 0.2207, 0.1155, 0.2006, 0.4198, 0.7952, 0.4187, 0.8404, 0.3152, 0.8373, 0.3184, 0.7922, 0.4517, 0.1018, 0.4634, 0.1439, 0.4433, 0.1556, 0.4122, 0.1247])
me_sphere.materials.append(mat_none)
me_sphere.use_remesh_preserve_volume = False
me_sphere.use_remesh_preserve_attributes = False
me_sphere.use_mirror_vertex_groups = False
me_sphere.update()
me_sphere.normals_split_custom_set([tuple(v) for v in zip(*[iter([0.2577, 0.09471, -0.9616, 0.2577, 0.09471, -0.9616, 0.2577, 0.09471, -0.9616, 0.2577, 0.09471, -0.9616, 0.02625, 0.9948, -0.09798, 0.02625, 0.9948, -0.09798, 0.02625, 0.9948, -0.09798, 0.02625, -0.9948, -0.09798, 0.02625, -0.9948, -0.09798, 0.02625, -0.9948, -0.09798, 0.2577, -0.09471, -0.9616, 0.2577, -0.09471, -0.9616, 0.2577, -0.09471, -0.9616, 0.2577, -0.09471, -0.9616, 0.07755, 0.9541, -0.2894, 0.07755, 0.9541, -0.2894, 0.07755, 0.9541, -0.2894, 0.07755, 0.9541, -0.2894, 0.2484, -0.2812, -0.927, 0.2484, -0.2812, -0.927, 0.2484, -0.2812, -0.927, 0.2484, -0.2812, -0.927, 0.1253, 0.875, -0.4677, 0.1253, 0.875, -0.4677, 0.1253, 0.875, -0.4677, 0.1253, 0.875, -0.4677, 0.23, -0.4588, -0.8583, 0.23, -0.4588, -0.8583, 0.23, -0.4588, -0.8583, 0.23, -0.4588, -0.8583, 0.1676, 0.7621, -0.6254, 0.1676, 0.7621, -0.6254, 0.1676, 0.7621, -0.6254, 0.1676, 0.7621, -0.6254, 0.2028, -0.6212, -0.7569, 0.2028, -0.6212, -0.7569, 0.2028, -0.6212, -0.7569, 0.2028, -0.6212, -0.7569, 0.2028, 0.6212, -0.7569, 0.2028, 0.6212, -0.7569, 0.2028, 0.6212, -0.7569, 0.2028, 0.6212, -0.7569, 0.1676, -0.7621, -0.6254, 0.1676, -0.7621, -0.6254, 0.1676, -0.7621, -0.6254, 0.1676, -0.7621, -0.6254, 0.23, 0.4588, -0.8583, 0.23, 0.4588, -0.8583, 0.23, 0.4588, -0.8583, 0.23, 0.4588, -0.8583, 0.1253, -0.875, -0.4677, 0.1253, -0.875, -0.4677, 0.1253, -0.875, -0.4677, 0.1253, -0.875, -0.4677, 0.2484, 0.2812, -0.927, 0.2484, 0.2812, -0.927, 0.2484, 0.2812, -0.927, 0.2484, 0.2812, -0.927, 0.07755, -0.9541, -0.2894, 0.07755, -0.9541, -0.2894, 0.07755, -0.9541, -0.2894, 0.07755, -0.9541, -0.2894, 0.6786, 0.2812, -0.6786, 0.6786, 0.2812, -0.6786, 0.6786, 0.2812, -0.6786, 0.6786, 0.2812, -0.6786, 0.2119, -0.9541, -0.2119, 0.2119, -0.9541, -0.2119, 0.2119, -0.9541, -0.2119, 0.2119, -0.9541, -0.2119, 0.7039, 0.09471, -0.7039, 0.7039, 0.09471, -0.7039, 0.7039, 0.09471, -0.7039, 0.7039, 0.09471, -0.7039, 0.07173, 0.9948, -0.07173, 0.07173, 0.9948, -0.07173, 0.07173, 0.9948, -0.07173, 0.07173, -0.9948, -0.07173, 0.07173, -0.9948, -0.07173, 0.07173, -0.9948, -0.07173, 0.7039, -0.09471, -0.7039, 0.7039, -0.09471, -0.7039, 0.7039, -0.09471, -0.7039, 0.7039, -0.09471, -0.7039, 0.2119, 0.9541, -0.2119, 0.2119, 0.9541, -0.2119, 0.2119, 0.9541, -0.2119, 0.2119, 0.9541, -0.2119, 0.6786, -0.2812, -0.6786, 0.6786, -0.2812, -0.6786, 0.6786, -0.2812, -0.6786, 0.6786, -0.2812, -0.6786, 0.3424, 0.875, -0.3424, 0.3424, 0.875, -0.3424, 0.3424, 0.875, -0.3424, 0.3424, 0.875, -0.3424, 0.6283, -0.4588, -0.6283, 0.6283, -0.4588, -0.6283, 0.6283, -0.4588, -0.6283, 0.6283, -0.4588, -0.6283, 0.4578, 0.7621, -0.4578, 0.4578, 0.7621, -0.4578, 0.4578, 0.7621, -0.4578, 0.4578, 0.7621, -0.4578, 0.5541, -0.6212, -0.5541, 0.5541, -0.6212, -0.5541, 0.5541, -0.6212, -0.5541, 0.5541, -0.6212, -0.5541, 0.5541, 0.6212, -0.5541, 0.5541, 0.6212, -0.5541, 0.5541, 0.6212, -0.5541, 0.5541, 0.6212, -0.5541, 0.4578, -0.7621, -0.4578, 0.4578, -0.7621, -0.4578, 0.4578, -0.7621, -0.4578, 0.4578, -0.7621, -0.4578, 0.6283, 0.4588, -0.6283, 0.6283, 0.4588, -0.6283, 0.6283, 0.4588, -0.6283, 0.6283, 0.4588, -0.6283, 0.3424, -0.875, -0.3424, 0.3424, -0.875, -0.3424, 0.3424, -0.875, -0.3424, 0.3424, -0.875, -0.3424, 0.8583, -0.4588, -0.23, 0.8583, -0.4588, -0.23, 0.8583, -0.4588, -0.23, 0.8583, -0.4588, -0.23, 0.6254, 0.7621, -0.1676, 0.6254, 0.7621, -0.1676, 0.6254, 0.7621, -0.1676, 0.6254, 0.7621, -0.1676, 0.7569, -0.6212, -0.2028, 0.7569, -0.6212, -0.2028, 0.7569, -0.6212, -0.2028, 0.7569, -0.6212, -0.2028, 0.7569, 0.6212, -0.2028, 0.7569, 0.6212, -0.2028, 0.7569, 0.6212, -0.2028, 0.7569, 0.6212, -0.2028, 0.6254, -0.7621, -0.1676, 0.6254, -0.7621, -0.1676, 0.6254, -0.7621, -0.1676, 0.6254, -0.7621, -0.1676, 0.8583, 0.4588, -0.23, 0.8583, 0.4588, -0.23, 0.8583, 0.4588, -0.23, 0.8583, 0.4588, -0.23, 0.4677, -0.875, -0.1253, 0.4677, -0.875, -0.1253, 0.4677, -0.875, -0.1253, 0.4677, -0.875, -0.1253, 0.927, 0.2812, -0.2484, 0.927, 0.2812, -0.2484, 0.927, 0.2812, -0.2484, 0.927, 0.2812, -0.2484, 0.2894, -0.9541, -0.07755, 0.2894, -0.9541, -0.07755, 0.2894, -0.9541, -0.07755, 0.2894, -0.9541, -0.07755, 0.9616, 0.09471, -0.2577, 0.9616, 0.09471, -0.2577, 0.9616, 0.09471, -0.2577, 0.9616, 0.09471, -0.2577, 0.09798, 0.9948, -0.02626, 0.09798, 0.9948, -0.02626, 0.09798, 0.9948, -0.02626, 0.09798, -0.9948, -0.02625, 0.09798, -0.9948, -0.02625, 0.09798, -0.9948, -0.02625, 0.9616, -0.09471, -0.2577, 0.9616, -0.09471, -0.2577, 0.9616, -0.09471, -0.2577, 0.9616, -0.09471, -0.2577, 0.2894, 0.9541, -0.07755, 0.2894, 0.9541, -0.07755, 0.2894, 0.9541, -0.07755, 0.2894, 0.9541, -0.07755, 0.927, -0.2812, -0.2484, 0.927, -0.2812, -0.2484, 0.927, -0.2812, -0.2484, 0.927, -0.2812, -0.2484, 0.4677, 0.875, -0.1253, 0.4677, 0.875, -0.1253, 0.4677, 0.875, -0.1253, 0.4677, 0.875, -0.1253, 0.2894, -0.9541, 0.07755, 0.2894, -0.9541, 0.07755, 0.2894, -0.9541, 0.07755, 0.2894, -0.9541, 0.07755, 0.9616, 0.09471, 0.2577, 0.9616, 0.09471, 0.2577, 0.9616, 0.09471, 0.2577, 0.9616, 0.09471, 0.2577, 0.09798, 0.9948, 0.02625, 0.09798, 0.9948, 0.02625, 0.09798, 0.9948, 0.02625, 0.09798, -0.9948, 0.02625, 0.09798, -0.9948, 0.02625, 0.09798, -0.9948, 0.02625, 0.9616, -0.09471, 0.2577, 0.9616, -0.09471, 0.2577, 0.9616, -0.09471, 0.2577, 0.9616, -0.09471, 0.2577, 0.2894, 0.9541, 0.07755, 0.2894, 0.9541, 0.07755, 0.2894, 0.9541, 0.07755, 0.2894, 0.9541, 0.07755, 0.927, -0.2812, 0.2484, 0.927, -0.2812, 0.2484, 0.927, -0.2812, 0.2484, 0.927, -0.2812, 0.2484, 0.4677, 0.875, 0.1253, 0.4677, 0.875, 0.1253, 0.4677, 0.875, 0.1253, 0.4677, 0.875, 0.1253, 0.8583, -0.4588, 0.23, 0.8583, -0.4588, 0.23, 0.8583, -0.4588, 0.23, 0.8583, -0.4588, 0.23, 0.6254, 0.7621, 0.1676, 0.6254, 0.7621, 0.1676, 0.6254, 0.7621, 0.1676, 0.6254, 0.7621, 0.1676, 0.7569, -0.6212, 0.2028, 0.7569, -0.6212, 0.2028, 0.7569, -0.6212, 0.2028, 0.7569, -0.6212, 0.2028, 0.7569, 0.6212, 0.2028, 0.7569, 0.6212, 0.2028, 0.7569, 0.6212, 0.2028, 0.7569, 0.6212, 0.2028, 0.6254, -0.7621, 0.1676, 0.6254, -0.7621, 0.1676, 0.6254, -0.7621, 0.1676, 0.6254, -0.7621, 0.1676, 0.8583, 0.4588, 0.23, 0.8583, 0.4588, 0.23, 0.8583, 0.4588, 0.23, 0.8583, 0.4588, 0.23, 0.4677, -0.875, 0.1253, 0.4677, -0.875, 0.1253, 0.4677, -0.875, 0.1253, 0.4677, -0.875, 0.1253, 0.927, 0.2812, 0.2484, 0.927, 0.2812, 0.2484, 0.927, 0.2812, 0.2484, 0.927, 0.2812, 0.2484, 0.4578, 0.7621, 0.4578, 0.4578, 0.7621, 0.4578, 0.4578, 0.7621, 0.4578, 0.4578, 0.7621, 0.4578, 0.5541, -0.6212, 0.5541, 0.5541, -0.6212, 0.5541, 0.5541, -0.6212, 0.5541, 0.5541, -0.6212, 0.5541, 0.5541, 0.6212, 0.5541, 0.5541, 0.6212, 0.5541, 0.5541, 0.6212, 0.5541, 0.5541, 0.6212, 0.5541, 0.4578, -0.7621, 0.4578, 0.4578, -0.7621, 0.4578, 0.4578, -0.7621, 0.4578, 0.4578, -0.7621, 0.4578, 0.6283, 0.4588, 0.6283, 0.6283, 0.4588, 0.6283, 0.6283, 0.4588, 0.6283, 0.6283, 0.4588, 0.6283, 0.3424, -0.875, 0.3424, 0.3424, -0.875, 0.3424, 0.3424, -0.875, 0.3424, 0.3424, -0.875, 0.3424, 0.6786, 0.2812, 0.6786, 0.6786, 0.2812, 0.6786, 0.6786, 0.2812, 0.6786, 0.6786, 0.2812, 0.6786, 0.2119, -0.9541, 0.2119, 0.2119, -0.9541, 0.2119, 0.2119, -0.9541, 0.2119, 0.2119, -0.9541, 0.2119, 0.7039, 0.09471, 0.7039, 0.7039, 0.09471, 0.7039, 0.7039, 0.09471, 0.7039, 0.7039, 0.09471, 0.7039, 0.07173, 0.9948, 0.07173, 0.07173, 0.9948, 0.07173, 0.07173, 0.9948, 0.07173, 0.07173, -0.9948, 0.07173, 0.07173, -0.9948, 0.07173, 0.07173, -0.9948, 0.07173, 0.7039, -0.09471, 0.7039, 0.7039, -0.09471, 0.7039, 0.7039, -0.09471, 0.7039, 0.7039, -0.09471, 0.7039, 0.2119, 0.9541, 0.2119, 0.2119, 0.9541, 0.2119, 0.2119, 0.9541, 0.2119, 0.2119, 0.9541, 0.2119, 0.6786, -0.2812, 0.6786, 0.6786, -0.2812, 0.6786, 0.6786, -0.2812, 0.6786, 0.6786, -0.2812, 0.6786, 0.3424, 0.875, 0.3424, 0.3424, 0.875, 0.3424, 0.3424, 0.875, 0.3424, 0.3424, 0.875, 0.3424, 0.6283, -0.4588, 0.6283, 0.6283, -0.4588, 0.6283, 0.6283, -0.4588, 0.6283, 0.6283, -0.4588, 0.6283, 0.2577, 0.0947, 0.9616, 0.2577, 0.0947, 0.9616, 0.2577, 0.0947, 0.9616, 0.2577, 0.0947, 0.9616, 0.02625, 0.9948, 0.09798, 0.02625, 0.9948, 0.09798, 0.02625, 0.9948, 0.09798, 0.02625, -0.9948, 0.09798, 0.02625, -0.9948, 0.09798, 0.02625, -0.9948, 0.09798, 0.2577, -0.0947, 0.9616, 0.2577, -0.0947, 0.9616, 0.2577, -0.0947, 0.9616, 0.2577, -0.0947, 0.9616, 0.07755, 0.9541, 0.2894, 0.07755, 0.9541, 0.2894, 0.07755, 0.9541, 0.2894, 0.07755, 0.9541, 0.2894, 0.2484, -0.2812, 0.927, 0.2484, -0.2812, 0.927, 0.2484, -0.2812, 0.927, 0.2484, -0.2812, 0.927, 0.1253, 0.875, 0.4677, 0.1253, 0.875, 0.4677, 0.1253, 0.875, 0.4677, 0.1253, 0.875, 0.4677, 0.23, -0.4588, 0.8583, 0.23, -0.4588, 0.8583, 0.23, -0.4588, 0.8583, 0.23, -0.4588, 0.8583, 0.1676, 0.7621, 0.6254, 0.1676, 0.7621, 0.6254, 0.1676, 0.7621, 0.6254, 0.1676, 0.7621, 0.6254, 0.2028, -0.6212, 0.7569, 0.2028, -0.6212, 0.7569, 0.2028, -0.6212, 0.7569, 0.2028, -0.6212, 0.7569, 0.2028, 0.6212, 0.7569, 0.2028, 0.6212, 0.7569, 0.2028, 0.6212, 0.7569, 0.2028, 0.6212, 0.7569, 0.1676, -0.7621, 0.6254, 0.1676, -0.7621, 0.6254, 0.1676, -0.7621, 0.6254, 0.1676, -0.7621, 0.6254, 0.23, 0.4588, 0.8583, 0.23, 0.4588, 0.8583, 0.23, 0.4588, 0.8583, 0.23, 0.4588, 0.8583, 0.1253, -0.875, 0.4677, 0.1253, -0.875, 0.4677, 0.1253, -0.875, 0.4677, 0.1253, -0.875, 0.4677, 0.2484, 0.2812, 0.927, 0.2484, 0.2812, 0.927, 0.2484, 0.2812, 0.927, 0.2484, 0.2812, 0.927, 0.07755, -0.9541, 0.2894, 0.07755, -0.9541, 0.2894, 0.07755, -0.9541, 0.2894, 0.07755, -0.9541, 0.2894, -0.2028, -0.6212, 0.7569, -0.2028, -0.6212, 0.7569, -0.2028, -0.6212, 0.7569, -0.2028, -0.6212, 0.7569, -0.2028, 0.6212, 0.7569, -0.2028, 0.6212, 0.7569, -0.2028, 0.6212, 0.7569, -0.2028, 0.6212, 0.7569, -0.1676, -0.7621, 0.6254, -0.1676, -0.7621, 0.6254, -0.1676, -0.7621, 0.6254, -0.1676, -0.7621, 0.6254, -0.23, 0.4588, 0.8583, -0.23, 0.4588, 0.8583, -0.23, 0.4588, 0.8583, -0.23, 0.4588, 0.8583, -0.1253, -0.875, 0.4677, -0.1253, -0.875, 0.4677, -0.1253, -0.875, 0.4677, -0.1253, -0.875, 0.4677, -0.2484, 0.2812, 0.927, -0.2484, 0.2812, 0.927, -0.2484, 0.2812, 0.927, -0.2484, 0.2812, 0.927, -0.07755, -0.9541, 0.2894, -0.07755, -0.9541, 0.2894, -0.07755, -0.9541, 0.2894, -0.07755, -0.9541, 0.2894, -0.2577, 0.09471, 0.9616, -0.2577, 0.09471, 0.9616, -0.2577, 0.09471, 0.9616, -0.2577, 0.09471, 0.9616, -0.02625, 0.9948, 0.09798, -0.02625, 0.9948, 0.09798, -0.02625, 0.9948, 0.09798, -0.02625, -0.9948, 0.09798, -0.02625, -0.9948, 0.09798, -0.02625, -0.9948, 0.09798, -0.2577, -0.0947, 0.9616, -0.2577, -0.0947, 0.9616, -0.2577, -0.0947, 0.9616, -0.2577, -0.0947, 0.9616, -0.07755, 0.9541, 0.2894, -0.07755, 0.9541, 0.2894, -0.07755, 0.9541, 0.2894, -0.07755, 0.9541, 0.2894, -0.2484, -0.2812, 0.927, -0.2484, -0.2812, 0.927, -0.2484, -0.2812, 0.927, -0.2484, -0.2812, 0.927, -0.1253, 0.875, 0.4677, -0.1253, 0.875, 0.4677, -0.1253, 0.875, 0.4677, -0.1253, 0.875, 0.4677, -0.23, -0.4588, 0.8583, -0.23, -0.4588, 0.8583, -0.23, -0.4588, 0.8583, -0.23, -0.4588, 0.8583, -0.1676, 0.7621, 0.6254, -0.1676, 0.7621, 0.6254, -0.1676, 0.7621, 0.6254, -0.1676, 0.7621, 0.6254, -0.07173, -0.9948, 0.07173, -0.07173, -0.9948, 0.07173, -0.07173, -0.9948, 0.07173, -0.7039, -0.09471, 0.7039, -0.7039, -0.09471, 0.7039, -0.7039, -0.09471, 0.7039, -0.7039, -0.09471, 0.7039, -0.2119, 0.9541, 0.2119, -0.2119, 0.9541, 0.2119, -0.2119, 0.9541, 0.2119, -0.2119, 0.9541, 0.2119, -0.6786, -0.2812, 0.6786, -0.6786, -0.2812, 0.6786, -0.6786, -0.2812, 0.6786, -0.6786, -0.2812, 0.6786, -0.3424, 0.875, 0.3424, -0.3424, 0.875, 0.3424, -0.3424, 0.875, 0.3424, -0.3424, 0.875, 0.3424, -0.6283, -0.4588, 0.6283, -0.6283, -0.4588, 0.6283, -0.6283, -0.4588, 0.6283, -0.6283, -0.4588, 0.6283, -0.4578, 0.7621, 0.4578, -0.4578, 0.7621, 0.4578, -0.4578, 0.7621, 0.4578, -0.4578, 0.7621, 0.4578, -0.5541, -0.6212, 0.5541, -0.5541, -0.6212, 0.5541, -0.5541, -0.6212, 0.5541, -0.5541, -0.6212, 0.5541, -0.5541, 0.6212, 0.5541, -0.5541, 0.6212, 0.5541, -0.5541, 0.6212, 0.5541, -0.5541, 0.6212, 0.5541, -0.4578, -0.7621, 0.4578, -0.4578, -0.7621, 0.4578, -0.4578, -0.7621, 0.4578, -0.4578, -0.7621, 0.4578, -0.6283, 0.4588, 0.6283, -0.6283, 0.4588, 0.6283, -0.6283, 0.4588, 0.6283, -0.6283, 0.4588, 0.6283, -0.3424, -0.875, 0.3424, -0.3424, -0.875, 0.3424, -0.3424, -0.875, 0.3424, -0.3424, -0.875, 0.3424, -0.6786, 0.2812, 0.6786, -0.6786, 0.2812, 0.6786, -0.6786, 0.2812, 0.6786, -0.6786, 0.2812, 0.6786, -0.2119, -0.9541, 0.2119, -0.2119, -0.9541, 0.2119, -0.2119, -0.9541, 0.2119, -0.2119, -0.9541, 0.2119, -0.7039, 0.09471, 0.7039, -0.7039, 0.09471, 0.7039, -0.7039, 0.09471, 0.7039, -0.7039, 0.09471, 0.7039, -0.07173, 0.9948, 0.07173, -0.07173, 0.9948, 0.07173, -0.07173, 0.9948, 0.07173, -0.6254, -0.7621, 0.1676, -0.6254, -0.7621, 0.1676, -0.6254, -0.7621, 0.1676, -0.6254, -0.7621, 0.1676, -0.8583, 0.4588, 0.23, -0.8583, 0.4588, 0.23, -0.8583, 0.4588, 0.23, -0.8583, 0.4588, 0.23, -0.4677, -0.875, 0.1253, -0.4677, -0.875, 0.1253, -0.4677, -0.875, 0.1253, -0.4677, -0.875, 0.1253, -0.927, 0.2812, 0.2484, -0.927, 0.2812, 0.2484, -0.927, 0.2812, 0.2484, -0.927, 0.2812, 0.2484, -0.2894, -0.9541, 0.07755, -0.2894, -0.9541, 0.07755, -0.2894, -0.9541, 0.07755, -0.2894, -0.9541, 0.07755, -0.9616, 0.09471, 0.2577, -0.9616, 0.09471, 0.2577, -0.9616, 0.09471, 0.2577, -0.9616, 0.09471, 0.2577, -0.09798, 0.9948, 0.02625, -0.09798, 0.9948, 0.02625, -0.09798, 0.9948, 0.02625, -0.09798, -0.9948, 0.02625, -0.09798, -0.9948, 0.02625, -0.09798, -0.9948, 0.02625, -0.9616, -0.09471, 0.2577, -0.9616, -0.09471, 0.2577, -0.9616, -0.09471, 0.2577, -0.9616, -0.09471, 0.2577, -0.2894, 0.9541, 0.07755, -0.2894, 0.9541, 0.07755, -0.2894, 0.9541, 0.07755, -0.2894, 0.9541, 0.07755, -0.927, -0.2812, 0.2484, -0.927, -0.2812, 0.2484, -0.927, -0.2812, 0.2484, -0.927, -0.2812, 0.2484, -0.4677, 0.875, 0.1253, -0.4677, 0.875, 0.1253, -0.4677, 0.875, 0.1253, -0.4677, 0.875, 0.1253, -0.8583, -0.4588, 0.23, -0.8583, -0.4588, 0.23, -0.8583, -0.4588, 0.23, -0.8583, -0.4588, 0.23, -0.6254, 0.7621, 0.1676, -0.6254, 0.7621, 0.1676, -0.6254, 0.7621, 0.1676, -0.6254, 0.7621, 0.1676, -0.7569, -0.6212, 0.2028, -0.7569, -0.6212, 0.2028, -0.7569, -0.6212, 0.2028, -0.7569, -0.6212, 0.2028, -0.7569, 0.6212, 0.2028, -0.7569, 0.6212, 0.2028, -0.7569, 0.6212, 0.2028, -0.7569, 0.6212, 0.2028, -0.2894, 0.9541, -0.07755, -0.2894, 0.9541, -0.07755, -0.2894, 0.9541, -0.07755, -0.2894, 0.9541, -0.07755, -0.927, -0.2812, -0.2484, -0.927, -0.2812, -0.2484, -0.927, -0.2812, -0.2484, -0.927, -0.2812, -0.2484, -0.4677, 0.875, -0.1253, -0.4677, 0.875, -0.1253, -0.4677, 0.875, -0.1253, -0.4677, 0.875, -0.1253, -0.8583, -0.4588, -0.23, -0.8583, -0.4588, -0.23, -0.8583, -0.4588, -0.23, -0.8583, -0.4588, -0.23, -0.6254, 0.7621, -0.1676, -0.6254, 0.7621, -0.1676, -0.6254, 0.7621, -0.1676, -0.6254, 0.7621, -0.1676, -0.7569, -0.6212, -0.2028, -0.7569, -0.6212, -0.2028, -0.7569, -0.6212, -0.2028, -0.7569, -0.6212, -0.2028, -0.7569, 0.6212, -0.2028, -0.7569, 0.6212, -0.2028, -0.7569, 0.6212, -0.2028, -0.7569, 0.6212, -0.2028, -0.6254, -0.7621, -0.1676, -0.6254, -0.7621, -0.1676, -0.6254, -0.7621, -0.1676, -0.6254, -0.7621, -0.1676, -0.8583, 0.4588, -0.23, -0.8583, 0.4588, -0.23, -0.8583, 0.4588, -0.23, -0.8583, 0.4588, -0.23, -0.4677, -0.875, -0.1253, -0.4677, -0.875, -0.1253, -0.4677, -0.875, -0.1253, -0.4677, -0.875, -0.1253, -0.927, 0.2812, -0.2484, -0.927, 0.2812, -0.2484, -0.927, 0.2812, -0.2484, -0.927, 0.2812, -0.2484, -0.2894, -0.9541, -0.07755, -0.2894, -0.9541, -0.07755, -0.2894, -0.9541, -0.07755, -0.2894, -0.9541, -0.07755, -0.9616, 0.09471, -0.2577, -0.9616, 0.09471, -0.2577, -0.9616, 0.09471, -0.2577, -0.9616, 0.09471, -0.2577, -0.09798, 0.9948, -0.02626, -0.09798, 0.9948, -0.02626, -0.09798, 0.9948, -0.02626, -0.09798, -0.9948, -0.02625, -0.09798, -0.9948, -0.02625, -0.09798, -0.9948, -0.02625, -0.9616, -0.09471, -0.2577, -0.9616, -0.09471, -0.2577, -0.9616, -0.09471, -0.2577, -0.9616, -0.09471, -0.2577, -0.6283, 0.4588, -0.6283, -0.6283, 0.4588, -0.6283, -0.6283, 0.4588, -0.6283, -0.6283, 0.4588, -0.6283, -0.3424, -0.875, -0.3424, -0.3424, -0.875, -0.3424, -0.3424, -0.875, -0.3424, -0.3424, -0.875, -0.3424, -0.6786, 0.2812, -0.6786, -0.6786, 0.2812, -0.6786, -0.6786, 0.2812, -0.6786, -0.6786, 0.2812, -0.6786, -0.2119, -0.9541, -0.2119, -0.2119, -0.9541, -0.2119, -0.2119, -0.9541, -0.2119, -0.2119, -0.9541, -0.2119, -0.7039, 0.0947, -0.7039, -0.7039, 0.0947, -0.7039, -0.7039, 0.0947, -0.7039, -0.7039, 0.0947, -0.7039, -0.07173, 0.9948, -0.07173, -0.07173, 0.9948, -0.07173, -0.07173, 0.9948, -0.07173, -0.07173, -0.9948, -0.07173, -0.07173, -0.9948, -0.07173, -0.07173, -0.9948, -0.07173, -0.7039, -0.09471, -0.7039, -0.7039, -0.09471, -0.7039, -0.7039, -0.09471, -0.7039, -0.7039, -0.09471, -0.7039, -0.2119, 0.9541, -0.2119, -0.2119, 0.9541, -0.2119, -0.2119, 0.9541, -0.2119, -0.2119, 0.9541, -0.2119, -0.6786, -0.2812, -0.6786, -0.6786, -0.2812, -0.6786, -0.6786, -0.2812, -0.6786, -0.6786, -0.2812, -0.6786, -0.3424, 0.875, -0.3424, -0.3424, 0.875, -0.3424, -0.3424, 0.875, -0.3424, -0.3424, 0.875, -0.3424, -0.6283, -0.4588, -0.6283, -0.6283, -0.4588, -0.6283, -0.6283, -0.4588, -0.6283, -0.6283, -0.4588, -0.6283, -0.4578, 0.7621, -0.4578, -0.4578, 0.7621, -0.4578, -0.4578, 0.7621, -0.4578, -0.4578, 0.7621, -0.4578, -0.5541, -0.6212, -0.5541, -0.5541, -0.6212, -0.5541, -0.5541, -0.6212, -0.5541, -0.5541, -0.6212, -0.5541, -0.5541, 0.6212, -0.5541, -0.5541, 0.6212, -0.5541, -0.5541, 0.6212, -0.5541, -0.5541, 0.6212, -0.5541, -0.4578, -0.7621, -0.4578, -0.4578, -0.7621, -0.4578, -0.4578, -0.7621, -0.4578, -0.4578, -0.7621, -0.4578, -0.2484, -0.2812, -0.927, -0.2484, -0.2812, -0.927, -0.2484, -0.2812, -0.927, -0.2484, -0.2812, -0.927, -0.1253, 0.875, -0.4677, -0.1253, 0.875, -0.4677, -0.1253, 0.875, -0.4677, -0.1253, 0.875, -0.4677, -0.23, -0.4588, -0.8583, -0.23, -0.4588, -0.8583, -0.23, -0.4588, -0.8583, -0.23, -0.4588, -0.8583, -0.1676, 0.7621, -0.6254, -0.1676, 0.7621, -0.6254, -0.1676, 0.7621, -0.6254, -0.1676, 0.7621, -0.6254, -0.2028, -0.6212, -0.7569, -0.2028, -0.6212, -0.7569, -0.2028, -0.6212, -0.7569, -0.2028, -0.6212, -0.7569, -0.2028, 0.6212, -0.7569, -0.2028, 0.6212, -0.7569, -0.2028, 0.6212, -0.7569, -0.2028, 0.6212, -0.7569, -0.1676, -0.7621, -0.6254, -0.1676, -0.7621, -0.6254, -0.1676, -0.7621, -0.6254, -0.1676, -0.7621, -0.6254, -0.23, 0.4588, -0.8583, -0.23, 0.4588, -0.8583, -0.23, 0.4588, -0.8583, -0.23, 0.4588, -0.8583, -0.1253, -0.875, -0.4677, -0.1253, -0.875, -0.4677, -0.1253, -0.875, -0.4677, -0.1253, -0.875, -0.4677, -0.2484, 0.2812, -0.927, -0.2484, 0.2812, -0.927, -0.2484, 0.2812, -0.927, -0.2484, 0.2812, -0.927, -0.07755, -0.9541, -0.2894, -0.07755, -0.9541, -0.2894, -0.07755, -0.9541, -0.2894, -0.07755, -0.9541, -0.2894, -0.2577, 0.09471, -0.9616, -0.2577, 0.09471, -0.9616, -0.2577, 0.09471, -0.9616, -0.2577, 0.09471, -0.9616, -0.02625, 0.9948, -0.09798, -0.02625, 0.9948, -0.09798, -0.02625, 0.9948, -0.09798, -0.02625, -0.9948, -0.09798, -0.02625, -0.9948, -0.09798, -0.02625, -0.9948, -0.09798, -0.2577, -0.09471, -0.9616, -0.2577, -0.09471, -0.9616, -0.2577, -0.09471, -0.9616, -0.2577, -0.09471, -0.9616, -0.07755, 0.9541, -0.2894, -0.07755, 0.9541, -0.2894, -0.07755, 0.9541, -0.2894, -0.07755, 0.9541, -0.2894])] * 3)])

# ---- objects
ob_sphere = bpy.data.objects.new('Sphere', me_sphere)
ob_camera = bpy.data.objects.new('Camera', cam_camera)

# ---- transforms, parenting, visibility, modifiers, constraints
ob_sphere.location = (0.0, 0.0, 0.0)
ob_sphere.rotation_euler = (1.571, -0.0, 0.0)
ob_sphere.lineart.crease_threshold = 0.0
ob_camera.location = (7.481, -6.508, 5.344)
ob_camera.rotation_euler = (1.109, 0.0, 0.8149)
ob_camera.lock_rotations_4d = False
ob_camera.empty_display_type = 'ARROWS'
ob_camera.color = (0.0, 0.0, 0.0, 0.0)
ob_camera.display_type = 'WIRE'
ob_camera.lineart.crease_threshold = 0.0

# ---- collection membership
col_collection_1.objects.link(ob_sphere)
col_collection_1.objects.link(ob_camera)

# ---- scene / render settings (as saved in the file)
scene.camera = ob_camera
scene.frame_start = 1; scene.frame_end = 250; scene.frame_set(1)
scene.render.engine = 'BLENDER_EEVEE_NEXT'
scene.render.resolution_percentage = 50
scene.render.dither_intensity = 0.0
scene.cycles.use_denoising = False
scene.cycles.samples = 128
scene.cycles.sampling_pattern = 'TABULATED_SOBOL'
scene.cycles.use_adaptive_sampling = False
scene.cycles.use_light_tree = False
scene.cycles.blur_glossy = 0.0
scene.cycles.sample_clamp_indirect = 0.0
scene.view_settings.view_transform = 'Standard'
bpy.context.view_layer.update()

# ---- added for rendering (the .blend has no usable light): sun
light_auto_sun = bpy.data.lights.new('AutoSun', 'SUN')
light_auto_sun.energy = 3.0
light_auto_sun.angle = 0.0523599
ob_auto_sun = bpy.data.objects.new('AutoSun', light_auto_sun)
scene.collection.objects.link(ob_auto_sun)
ob_auto_sun.rotation_euler = (0.872665, 0.174533, 0.523599)
bpy.context.view_layer.update()
